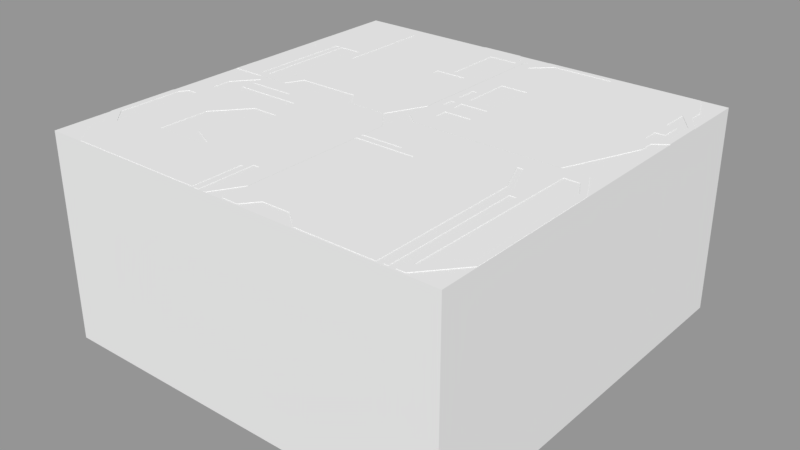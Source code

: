 # Source: O_Shape.blend  (saved by Blender 2.79.0; exported with 4.5.12 LTS)
import bpy
from mathutils import Matrix  # noqa: F401  (used for matrix-valued properties, if any)

bpy.ops.wm.read_factory_settings(use_empty=True)
scene = bpy.context.scene
scene.name = 'Scene.003'

# ---- collections
col_collection_2_001 = bpy.data.collections.new('Collection 2.001'); scene.collection.children.link(col_collection_2_001)

# ---- meshes
me_cube_003 = bpy.data.meshes.new('Cube.003')
me_cube_003.from_pydata([(-0.5, -0.5, -0.5), (-0.5, -0.5, 0.5), (-0.5, 0.5, -0.5), (-0.5, 0.5, 0.5), (0.5, -0.5, -0.5), (0.5, -0.5, 0.5), (0.5, 0.5, -0.5), (0.5, 0.5, 0.5)], [], [(0, 1, 3, 2), (2, 3, 7, 6), (6, 7, 5, 4), (4, 5, 1, 0), (2, 6, 4, 0), (7, 3, 1, 5)])
me_cube_003.use_remesh_preserve_volume = False
me_cube_003.use_remesh_preserve_attributes = False
me_cube_003.use_mirror_vertex_groups = False
me_cube_003.update()
me_cube_002 = bpy.data.meshes.new('Cube.002')
me_cube_002.from_pydata([(-0.5, -0.5, -0.5), (-0.5, -0.5, 0.5), (-0.5, 0.5, -0.5), (-0.5, 0.5, 0.5), (0.5, -0.5, -0.5), (0.5, -0.5, 0.5), (0.5, 0.5, -0.5), (0.5, 0.5, 0.5)], [], [(0, 1, 3, 2), (2, 3, 7, 6), (6, 7, 5, 4), (4, 5, 1, 0), (2, 6, 4, 0), (7, 3, 1, 5)])
me_cube_002.use_remesh_preserve_volume = False
me_cube_002.use_remesh_preserve_attributes = False
me_cube_002.use_mirror_vertex_groups = False
me_cube_002.update()
me_cube_001 = bpy.data.meshes.new('Cube.001')
me_cube_001.from_pydata([(-0.5, -0.5, -0.5), (-0.5, -0.5, 0.5), (-0.5, 0.5, -0.5), (-0.5, 0.5, 0.5), (0.5, -0.5, -0.5), (0.5, -0.5, 0.5), (0.5, 0.5, -0.5), (0.5, 0.5, 0.5)], [], [(0, 1, 3, 2), (2, 3, 7, 6), (6, 7, 5, 4), (4, 5, 1, 0), (2, 6, 4, 0), (7, 3, 1, 5)])
me_cube_001.use_remesh_preserve_volume = False
me_cube_001.use_remesh_preserve_attributes = False
me_cube_001.use_mirror_vertex_groups = False
me_cube_001.update()
me_cube = bpy.data.meshes.new('Cube')
me_cube.from_pydata([(-0.5, -0.5, -0.5), (-0.5, -0.5, 0.5), (-0.5, 0.5, -0.5), (-0.5, 0.5, 0.5), (0.5, -0.5, -0.5), (0.5, -0.5, 0.5), (0.5, 0.5, -0.5), (0.5, 0.5, 0.5)], [], [(0, 1, 3, 2), (2, 3, 7, 6), (6, 7, 5, 4), (4, 5, 1, 0), (2, 6, 4, 0), (7, 3, 1, 5)])
me_cube.use_remesh_preserve_volume = False
me_cube.use_remesh_preserve_attributes = False
me_cube.use_mirror_vertex_groups = False
me_cube.update()
me_plane_021 = bpy.data.meshes.new('Plane.021')
me_plane_021.from_pydata([(-0.4228, -0.03112, -0.4761), (-0.4228, -0.3211, -0.4761), (-0.4867, -0.3732, -0.4761), (-0.4867, -0.4893, -0.4761), (-0.4862, 0.03521, -0.4761), (-0.4862, 0.1281, -0.4761), (-0.346, 0.418, -0.4761), (-0.1729, 0.418, -0.4761), (-0.1729, -0.04863, -0.4761), (-0.141, -0.04863, -0.4761), (-0.141, 0.4191, -0.4761), (0.008649, 0.4191, -0.4761), (0.2187, 0.4887, -0.4761), (0.4194, 0.4887, -0.4761), (0.46, 0.4186, -0.4761), (0.4902, 0.4186, -0.4761), (0.4902, -0.3018, -0.4761), (0.4007, -0.4893, -0.4761), (0.2263, -0.4893, -0.4761), (0.1612, -0.4078, -0.4761), (-0.1358, -0.4078, -0.4761), (-0.1772, -0.49, -0.4761), (-0.3199, -0.4534, -0.4761), (-0.2062, -0.4534, -0.4761), (-0.3199, 0.04355, -0.4761), (-0.2062, 0.04355, -0.4761), (-0.3587, -0.4534, -0.4761), (-0.3333, -0.4534, -0.4761), (-0.3587, 0.04355, -0.4761), (-0.3333, 0.04355, -0.4761), (0.3156, 0.1046, -0.4761), (0.4589, 0.1046, -0.4761), (0.3156, 0.3917, -0.4761), (0.4589, 0.3917, -0.4761), (0.2443, 0.03787, -0.4761), (0.3975, 0.03787, -0.4761), (0.2443, 0.07303, -0.4761), (0.3975, 0.07303, -0.4761), (-0.4228, -0.03112, 0.4924), (-0.4228, -0.3211, 0.4924), (-0.4867, -0.3732, 0.4924), (-0.4867, -0.4893, 0.4924), (-0.4862, 0.03521, 0.4924), (-0.4862, 0.1281, 0.4924), (-0.346, 0.418, 0.4924), (-0.1729, 0.418, 0.4924), (-0.1729, -0.04863, 0.4924), (-0.141, -0.04863, 0.4924), (-0.141, 0.4191, 0.4924), (0.008649, 0.4191, 0.4924), (0.2187, 0.4887, 0.4924), (0.4194, 0.4887, 0.4924), (0.46, 0.4186, 0.4924), (0.4902, 0.4186, 0.4924), (0.4902, -0.3018, 0.4924), (0.4007, -0.4893, 0.4924), (0.2263, -0.4893, 0.4924), (0.1612, -0.4078, 0.4924), (-0.1358, -0.4078, 0.4924), (-0.1772, -0.49, 0.4924), (-0.3199, -0.4534, 0.4924), (-0.2062, -0.4534, 0.4924), (-0.3199, 0.04355, 0.4924), (-0.2062, 0.04355, 0.4924), (-0.3587, -0.4534, 0.4924), (-0.3333, -0.4534, 0.4924), (-0.3587, 0.04355, 0.4924), (-0.3333, 0.04355, 0.4924), (0.3156, 0.1046, 0.4924), (0.4589, 0.1046, 0.4924), (0.3156, 0.3917, 0.4924), (0.4589, 0.3917, 0.4924), (0.2443, 0.03787, 0.4924), (0.3975, 0.03787, 0.4924), (0.2443, 0.07303, 0.4924), (0.3975, 0.07303, 0.4924)], [], [(20, 21, 23), (29, 22, 27), (18, 19, 17), (29, 28, 5), (36, 34, 9), (22, 21, 27), (27, 3, 26), (32, 36, 11), (25, 8, 23), (6, 25, 24), (28, 26, 1), (11, 9, 10), (28, 1, 0), (15, 16, 31), (31, 16, 35), (14, 15, 33), (30, 31, 37), (7, 8, 25), (28, 0, 4), (28, 4, 5), (31, 35, 37), (26, 2, 1), (29, 6, 24), (21, 3, 27), (6, 29, 5), (36, 30, 37), (14, 32, 13), (19, 9, 34), (15, 31, 33), (22, 23, 21), (32, 14, 33), (19, 16, 17), (32, 12, 13), (8, 20, 23), (32, 11, 12), (16, 34, 35), (58, 61, 59), (60, 67, 65), (56, 55, 57), (67, 43, 66), (74, 47, 72), (60, 65, 59), (65, 64, 41), (74, 70, 49), (63, 61, 46), (63, 44, 62), (66, 39, 64), (47, 49, 48), (66, 38, 39), (53, 69, 54), (69, 73, 54), (52, 71, 53), (68, 75, 69), (45, 63, 46), (66, 42, 38), (66, 43, 42), (69, 75, 73), (40, 64, 39), (67, 62, 44), (59, 65, 41), (44, 43, 67), (74, 75, 68), (52, 51, 70), (57, 47, 58), (53, 71, 69), (60, 59, 61), (70, 71, 52), (57, 55, 54), (70, 51, 50), (46, 58, 47), (70, 50, 49), (54, 72, 57), (0, 42, 4), (1, 38, 0), (2, 39, 1), (2, 41, 40), (4, 43, 5), (6, 43, 44), (6, 45, 7), (7, 46, 8), (8, 47, 9), (9, 48, 10), (10, 49, 11), (11, 50, 12), (12, 51, 13), (14, 51, 52), (15, 52, 53), (15, 54, 16), (17, 54, 55), (17, 56, 18), (18, 57, 19), (19, 58, 20), (20, 59, 21), (21, 41, 3), (24, 60, 22), (22, 61, 23), (23, 63, 25), (25, 62, 24), (28, 64, 26), (26, 65, 27), (27, 67, 29), (29, 66, 28), (32, 68, 30), (30, 69, 31), (33, 69, 71), (33, 70, 32), (36, 72, 34), (34, 73, 35), (37, 73, 75), (37, 74, 36), (29, 24, 22), (32, 30, 36), (6, 7, 25), (11, 36, 9), (26, 3, 2), (19, 20, 9), (8, 9, 20), (16, 19, 34), (60, 62, 67), (74, 68, 70), (63, 45, 44), (47, 74, 49), (40, 41, 64), (57, 72, 47), (46, 61, 58), (54, 73, 72), (0, 38, 42), (1, 39, 38), (2, 40, 39), (2, 3, 41), (4, 42, 43), (6, 5, 43), (6, 44, 45), (7, 45, 46), (8, 46, 47), (9, 47, 48), (10, 48, 49), (11, 49, 50), (12, 50, 51), (14, 13, 51), (15, 14, 52), (15, 53, 54), (17, 16, 54), (17, 55, 56), (18, 56, 57), (19, 57, 58), (20, 58, 59), (21, 59, 41), (24, 62, 60), (22, 60, 61), (23, 61, 63), (25, 63, 62), (28, 66, 64), (26, 64, 65), (27, 65, 67), (29, 67, 66), (32, 70, 68), (30, 68, 69), (33, 31, 69), (33, 71, 70), (36, 74, 72), (34, 72, 73), (37, 35, 73), (37, 75, 74)])
_uv = me_plane_021.uv_layers.new(name='UVMap')
_uv.uv.foreach_set('vector', [0.6279, 0.8745, 0.6213, 0.8666, 0.6167, 0.8701, 0.5965, 0.9225, 0.5986, 0.8701, 0.5965, 0.8701, 0.6839, 0.8666, 0.6735, 0.8745, 0.7116, 0.8666, 0.5965, 0.9225, 0.5924, 0.9225, 0.5722, 0.9306, 0.6867, 0.9253, 0.6867, 0.9219, 0.6271, 0.9136, 0.5986, 0.8701, 0.6213, 0.8666, 0.5965, 0.8701, 0.5965, 0.8701, 0.5721, 0.8666, 0.5924, 0.8701, 0.6981, 0.956, 0.6867, 0.9253, 0.6493, 0.9586, 0.6167, 0.9225, 0.622, 0.9136, 0.6167, 0.8701, 0.5945, 0.9585, 0.6167, 0.9225, 0.5986, 0.9225, 0.5924, 0.9225, 0.5924, 0.8701, 0.5823, 0.8829, 0.6493, 0.9586, 0.6271, 0.9136, 0.6271, 0.9586, 0.5924, 0.9225, 0.5823, 0.8829, 0.5823, 0.9153, 0.7258, 0.9586, 0.7258, 0.8847, 0.7208, 0.9283, 0.7208, 0.9283, 0.7258, 0.8847, 0.7111, 0.9219, 0.721, 0.9586, 0.7258, 0.9586, 0.7208, 0.956, 0.6981, 0.9283, 0.7208, 0.9283, 0.7111, 0.9253, 0.622, 0.9585, 0.622, 0.9136, 0.6167, 0.9225, 0.5924, 0.9225, 0.5823, 0.9153, 0.5722, 0.9217, 0.5924, 0.9225, 0.5722, 0.9217, 0.5722, 0.9306, 0.7208, 0.9283, 0.7111, 0.9219, 0.7111, 0.9253, 0.5924, 0.8701, 0.5721, 0.8778, 0.5823, 0.8829, 0.5965, 0.9225, 0.5945, 0.9585, 0.5986, 0.9225, 0.6213, 0.8666, 0.5721, 0.8666, 0.5965, 0.8701, 0.5945, 0.9585, 0.5965, 0.9225, 0.5722, 0.9306, 0.6867, 0.9253, 0.6981, 0.9283, 0.7111, 0.9253, 0.721, 0.9586, 0.6981, 0.956, 0.7146, 0.9653, 0.6735, 0.8745, 0.6271, 0.9136, 0.6867, 0.9219, 0.7258, 0.9586, 0.7208, 0.9283, 0.7208, 0.956, 0.5986, 0.8701, 0.6167, 0.8701, 0.6213, 0.8666, 0.6981, 0.956, 0.721, 0.9586, 0.7208, 0.956, 0.6735, 0.8745, 0.7258, 0.8847, 0.7116, 0.8666, 0.6981, 0.956, 0.6827, 0.9653, 0.7146, 0.9653, 0.622, 0.9136, 0.6279, 0.8745, 0.6167, 0.8701, 0.6981, 0.956, 0.6493, 0.9586, 0.6827, 0.9653, 0.7258, 0.8847, 0.6867, 0.9219, 0.7111, 0.9219, 0.6279, 0.8745, 0.6167, 0.8701, 0.6213, 0.8666, 0.5986, 0.8701, 0.5965, 0.9225, 0.5965, 0.8701, 0.6839, 0.8666, 0.7116, 0.8666, 0.6735, 0.8745, 0.5965, 0.9225, 0.5722, 0.9306, 0.5924, 0.9225, 0.6867, 0.9253, 0.6271, 0.9136, 0.6867, 0.9219, 0.5986, 0.8701, 0.5965, 0.8701, 0.6213, 0.8666, 0.5965, 0.8701, 0.5924, 0.8701, 0.5721, 0.8666, 0.6867, 0.9253, 0.6981, 0.956, 0.6493, 0.9586, 0.6167, 0.9225, 0.6167, 0.8701, 0.622, 0.9136, 0.6167, 0.9225, 0.5945, 0.9585, 0.5986, 0.9225, 0.5924, 0.9225, 0.5823, 0.8829, 0.5924, 0.8701, 0.6271, 0.9136, 0.6493, 0.9586, 0.6271, 0.9586, 0.5924, 0.9225, 0.5823, 0.9153, 0.5823, 0.8829, 0.7258, 0.9586, 0.7208, 0.9283, 0.7258, 0.8847, 0.7208, 0.9283, 0.7111, 0.9219, 0.7258, 0.8847, 0.721, 0.9586, 0.7208, 0.956, 0.7258, 0.9586, 0.6981, 0.9283, 0.7111, 0.9253, 0.7208, 0.9283, 0.622, 0.9585, 0.6167, 0.9225, 0.622, 0.9136, 0.5924, 0.9225, 0.5722, 0.9217, 0.5823, 0.9153, 0.5924, 0.9225, 0.5722, 0.9306, 0.5722, 0.9217, 0.7208, 0.9283, 0.7111, 0.9253, 0.7111, 0.9219, 0.5721, 0.8778, 0.5924, 0.8701, 0.5823, 0.8829, 0.5965, 0.9225, 0.5986, 0.9225, 0.5945, 0.9585, 0.6213, 0.8666, 0.5965, 0.8701, 0.5721, 0.8666, 0.5945, 0.9585, 0.5722, 0.9306, 0.5965, 0.9225, 0.6867, 0.9253, 0.7111, 0.9253, 0.6981, 0.9283, 0.721, 0.9586, 0.7146, 0.9653, 0.6981, 0.956, 0.6735, 0.8745, 0.6271, 0.9136, 0.6279, 0.8745, 0.7258, 0.9586, 0.7208, 0.956, 0.7208, 0.9283, 0.5986, 0.8701, 0.6213, 0.8666, 0.6167, 0.8701, 0.6981, 0.956, 0.7208, 0.956, 0.721, 0.9586, 0.6735, 0.8745, 0.7116, 0.8666, 0.7258, 0.8847, 0.6981, 0.956, 0.7146, 0.9653, 0.6827, 0.9653, 0.622, 0.9136, 0.6279, 0.8745, 0.6271, 0.9136, 0.6981, 0.956, 0.6827, 0.9653, 0.6493, 0.9586, 0.7258, 0.8847, 0.6867, 0.9219, 0.6735, 0.8745, 0.5823, 0.9153, 0.5722, 0.9217, 0.5722, 0.9217, 0.5823, 0.8829, 0.5823, 0.9153, 0.5823, 0.9153, 0.5721, 0.8778, 0.5823, 0.8829, 0.5823, 0.8829, 0.5721, 0.8778, 0.5721, 0.8666, 0.5721, 0.8778, 0.5722, 0.9217, 0.5722, 0.9306, 0.5722, 0.9306, 0.5945, 0.9585, 0.5722, 0.9306, 0.5945, 0.9585, 0.5945, 0.9585, 0.622, 0.9585, 0.622, 0.9585, 0.622, 0.9585, 0.622, 0.9136, 0.622, 0.9136, 0.622, 0.9136, 0.6271, 0.9136, 0.6271, 0.9136, 0.6271, 0.9136, 0.6271, 0.9586, 0.6271, 0.9586, 0.6271, 0.9586, 0.6493, 0.9586, 0.6493, 0.9586, 0.6493, 0.9586, 0.6827, 0.9653, 0.6827, 0.9653, 0.6827, 0.9653, 0.7146, 0.9653, 0.7146, 0.9653, 0.721, 0.9586, 0.7146, 0.9653, 0.721, 0.9586, 0.7258, 0.9586, 0.721, 0.9586, 0.7258, 0.9586, 0.7258, 0.9586, 0.7258, 0.8847, 0.7258, 0.8847, 0.7116, 0.8666, 0.7258, 0.8847, 0.7116, 0.8666, 0.7116, 0.8666, 0.6839, 0.8666, 0.6839, 0.8666, 0.6839, 0.8666, 0.6735, 0.8745, 0.6735, 0.8745, 0.6735, 0.8745, 0.6279, 0.8745, 0.6279, 0.8745, 0.6279, 0.8745, 0.6213, 0.8666, 0.6213, 0.8666, 0.6213, 0.8666, 0.5721, 0.8666, 0.5721, 0.8666, 0.5986, 0.9225, 0.5986, 0.8701, 0.5986, 0.8701, 0.5986, 0.8701, 0.6167, 0.8701, 0.6167, 0.8701, 0.6167, 0.8701, 0.6167, 0.9225, 0.6167, 0.9225, 0.6167, 0.9225, 0.5986, 0.9225, 0.5986, 0.9225, 0.5924, 0.9225, 0.5924, 0.8701, 0.5924, 0.8701, 0.5924, 0.8701, 0.5965, 0.8701, 0.5965, 0.8701, 0.5965, 0.8701, 0.5965, 0.9225, 0.5965, 0.9225, 0.5965, 0.9225, 0.5924, 0.9225, 0.5924, 0.9225, 0.6981, 0.956, 0.6981, 0.9283, 0.6981, 0.9283, 0.6981, 0.9283, 0.7208, 0.9283, 0.7208, 0.9283, 0.7208, 0.956, 0.7208, 0.9283, 0.7208, 0.956, 0.7208, 0.956, 0.6981, 0.956, 0.6981, 0.956, 0.6867, 0.9253, 0.6867, 0.9219, 0.6867, 0.9219, 0.6867, 0.9219, 0.7111, 0.9219, 0.7111, 0.9219, 0.7111, 0.9253, 0.7111, 0.9219, 0.7111, 0.9253, 0.7111, 0.9253, 0.6867, 0.9253, 0.6867, 0.9253, 0.5965, 0.9225, 0.5986, 0.9225, 0.5986, 0.8701, 0.6981, 0.956, 0.6981, 0.9283, 0.6867, 0.9253, 0.5945, 0.9585, 0.622, 0.9585, 0.6167, 0.9225, 0.6493, 0.9586, 0.6867, 0.9253, 0.6271, 0.9136, 0.5924, 0.8701, 0.5721, 0.8666, 0.5721, 0.8778, 0.6735, 0.8745, 0.6279, 0.8745, 0.6271, 0.9136, 0.622, 0.9136, 0.6271, 0.9136, 0.6279, 0.8745, 0.7258, 0.8847, 0.6735, 0.8745, 0.6867, 0.9219, 0.5986, 0.8701, 0.5986, 0.9225, 0.5965, 0.9225, 0.6867, 0.9253, 0.6981, 0.9283, 0.6981, 0.956, 0.6167, 0.9225, 0.622, 0.9585, 0.5945, 0.9585, 0.6271, 0.9136, 0.6867, 0.9253, 0.6493, 0.9586, 0.5721, 0.8778, 0.5721, 0.8666, 0.5924, 0.8701, 0.6735, 0.8745, 0.6867, 0.9219, 0.6271, 0.9136, 0.622, 0.9136, 0.6167, 0.8701, 0.6279, 0.8745, 0.7258, 0.8847, 0.7111, 0.9219, 0.6867, 0.9219, 0.5823, 0.9153, 0.5823, 0.9153, 0.5722, 0.9217, 0.5823, 0.8829, 0.5823, 0.8829, 0.5823, 0.9153, 0.5721, 0.8778, 0.5721, 0.8778, 0.5823, 0.8829, 0.5721, 0.8778, 0.5721, 0.8666, 0.5721, 0.8666, 0.5722, 0.9217, 0.5722, 0.9217, 0.5722, 0.9306, 0.5945, 0.9585, 0.5722, 0.9306, 0.5722, 0.9306, 0.5945, 0.9585, 0.5945, 0.9585, 0.622, 0.9585, 0.622, 0.9585, 0.622, 0.9585, 0.622, 0.9136, 0.622, 0.9136, 0.622, 0.9136, 0.6271, 0.9136, 0.6271, 0.9136, 0.6271, 0.9136, 0.6271, 0.9586, 0.6271, 0.9586, 0.6271, 0.9586, 0.6493, 0.9586, 0.6493, 0.9586, 0.6493, 0.9586, 0.6827, 0.9653, 0.6827, 0.9653, 0.6827, 0.9653, 0.7146, 0.9653, 0.721, 0.9586, 0.7146, 0.9653, 0.7146, 0.9653, 0.7258, 0.9586, 0.721, 0.9586, 0.721, 0.9586, 0.7258, 0.9586, 0.7258, 0.9586, 0.7258, 0.8847, 0.7116, 0.8666, 0.7258, 0.8847, 0.7258, 0.8847, 0.7116, 0.8666, 0.7116, 0.8666, 0.6839, 0.8666, 0.6839, 0.8666, 0.6839, 0.8666, 0.6735, 0.8745, 0.6735, 0.8745, 0.6735, 0.8745, 0.6279, 0.8745, 0.6279, 0.8745, 0.6279, 0.8745, 0.6213, 0.8666, 0.6213, 0.8666, 0.6213, 0.8666, 0.5721, 0.8666, 0.5986, 0.9225, 0.5986, 0.9225, 0.5986, 0.8701, 0.5986, 0.8701, 0.5986, 0.8701, 0.6167, 0.8701, 0.6167, 0.8701, 0.6167, 0.8701, 0.6167, 0.9225, 0.6167, 0.9225, 0.6167, 0.9225, 0.5986, 0.9225, 0.5924, 0.9225, 0.5924, 0.9225, 0.5924, 0.8701, 0.5924, 0.8701, 0.5924, 0.8701, 0.5965, 0.8701, 0.5965, 0.8701, 0.5965, 0.8701, 0.5965, 0.9225, 0.5965, 0.9225, 0.5965, 0.9225, 0.5924, 0.9225, 0.6981, 0.956, 0.6981, 0.956, 0.6981, 0.9283, 0.6981, 0.9283, 0.6981, 0.9283, 0.7208, 0.9283, 0.7208, 0.956, 0.7208, 0.9283, 0.7208, 0.9283, 0.7208, 0.956, 0.7208, 0.956, 0.6981, 0.956, 0.6867, 0.9253, 0.6867, 0.9253, 0.6867, 0.9219, 0.6867, 0.9219, 0.6867, 0.9219, 0.7111, 0.9219, 0.7111, 0.9253, 0.7111, 0.9219, 0.7111, 0.9219, 0.7111, 0.9253, 0.7111, 0.9253, 0.6867, 0.9253])
me_plane_021.use_remesh_preserve_volume = False
me_plane_021.use_remesh_preserve_attributes = False
me_plane_021.use_mirror_vertex_groups = False
me_plane_021.update()
me_plane_020 = bpy.data.meshes.new('Plane.020')
me_plane_020.from_pydata([(0.4009, 0.4883, -0.4761), (-0.3209, 0.4883, -0.4761), (-0.4188, 0.3566, -0.4761), (-0.4188, 0.2419, -0.4761), (0.4892, 0.3797, -0.4761), (0.4892, -0.3539, -0.4761), (0.4094, -0.4893, -0.4761), (0.3996, -0.4893, -0.4761), (0.3996, -0.2168, -0.4761), (0.3704, -0.2168, -0.4761), (0.3704, -0.4878, -0.4761), (0.3496, -0.4878, -0.4761), (0.3496, -0.249, -0.4761), (0.3348, -0.249, -0.4761), (0.3348, -0.4867, -0.4761), (-0.3223, -0.4867, -0.4761), (-0.418, -0.3664, -0.4761), (-0.418, -0.3056, -0.4761), (-0.4891, -0.215, -0.4761), (-0.4891, 0.1155, -0.4761), (-0.2848, 0.3006, -0.4761), (0.03555, 0.3006, -0.4761), (0.03555, 0.3376, -0.4761), (-0.2848, 0.3376, -0.4761), (-0.2848, 0.381, -0.4761), (-0.05526, 0.381, -0.4761), (-0.05526, 0.4044, -0.4761), (-0.2848, 0.4044, -0.4761), (-0.2848, 0.4471, -0.4761), (-0.2915, 0.4538, -0.4761), (-0.3812, 0.3455, -0.4761), (-0.3812, 0.2528, -0.4761), (-0.2848, 0.2528, -0.4761), (-0.4558, -0.1895, -0.4761), (-0.3816, -0.2652, -0.4761), (-0.3816, 0.1563, -0.4761), (-0.4273, 0.1563, -0.4761), (-0.4558, 0.1178, -0.4761), (-0.1824, 0.03613, -0.4761), (-0.05034, 0.1906, -0.4761), (0.07542, 0.1906, -0.4761), (0.07542, 0.08464, -0.4761), (-0.04495, 0.08464, -0.4761), (-0.04495, -0.122, -0.4761), (0.07272, -0.1804, -0.4761), (0.07272, -0.2065, -0.4761), (-0.1824, -0.2065, -0.4761), (0.4009, 0.4883, 0.4924), (-0.3209, 0.4883, 0.4924), (-0.4188, 0.3566, 0.4924), (-0.4188, 0.2419, 0.4924), (0.4892, 0.3797, 0.4924), (0.4892, -0.3539, 0.4924), (0.4094, -0.4893, 0.4924), (0.3996, -0.4893, 0.4924), (0.3996, -0.2168, 0.4924), (0.3704, -0.2168, 0.4924), (0.3704, -0.4878, 0.4924), (0.3496, -0.4878, 0.4924), (0.3496, -0.249, 0.4924), (0.3348, -0.249, 0.4924), (0.3348, -0.4867, 0.4924), (-0.3223, -0.4867, 0.4924), (-0.418, -0.3664, 0.4924), (-0.418, -0.3056, 0.4924), (-0.4891, -0.215, 0.4924), (-0.4891, 0.1155, 0.4924), (-0.2848, 0.3006, 0.4924), (0.03555, 0.3006, 0.4924), (0.03555, 0.3376, 0.4924), (-0.2848, 0.3376, 0.4924), (-0.2848, 0.381, 0.4924), (-0.05526, 0.381, 0.4924), (-0.05526, 0.4044, 0.4924), (-0.2848, 0.4044, 0.4924), (-0.2848, 0.4471, 0.4924), (-0.2915, 0.4538, 0.4924), (-0.3812, 0.3455, 0.4924), (-0.3812, 0.2528, 0.4924), (-0.2848, 0.2528, 0.4924), (-0.4558, -0.1895, 0.4924), (-0.3816, -0.2652, 0.4924), (-0.3816, 0.1563, 0.4924), (-0.4273, 0.1563, 0.4924), (-0.4558, 0.1178, 0.4924), (-0.1824, 0.03613, 0.4924), (-0.05034, 0.1906, 0.4924), (0.07542, 0.1906, 0.4924), (0.07542, 0.08464, 0.4924), (-0.04495, 0.08464, 0.4924), (-0.04495, -0.122, 0.4924), (0.07272, -0.1804, 0.4924), (0.07272, -0.2065, 0.4924), (-0.1824, -0.2065, 0.4924)], [], [(5, 6, 7), (5, 7, 8), (11, 12, 10), (15, 45, 14), (16, 34, 15), (17, 34, 16), (4, 5, 8), (15, 46, 45), (21, 0, 4, 40), (45, 13, 14), (9, 12, 13), (4, 8, 9), (32, 20, 21, 39), (15, 34, 46), (9, 13, 44, 41), (35, 38, 46, 34), (22, 25, 26), (2, 30, 31, 3), (3, 36, 19), (26, 28, 29), (45, 44, 13), (4, 9, 41, 40), (39, 21, 40), (37, 33, 18, 19), (26, 29, 1), (32, 35, 31), (36, 37, 19), (33, 34, 17, 18), (22, 0, 21), (23, 25, 22), (24, 25, 23), (2, 1, 29, 30), (3, 31, 35, 36), (41, 44, 43, 42), (0, 22, 26), (27, 28, 26), (35, 32, 39, 38), (12, 9, 10), (0, 26, 1), (52, 54, 53), (52, 55, 54), (58, 57, 59), (62, 61, 92), (63, 62, 81), (64, 63, 81), (51, 55, 52), (62, 92, 93), (68, 87, 51, 47), (92, 61, 60), (56, 60, 59), (51, 56, 55), (79, 86, 68, 67), (62, 93, 81), (56, 88, 91, 60), (82, 81, 93, 85), (69, 73, 72), (49, 50, 78, 77), (50, 66, 83), (73, 76, 75), (92, 60, 91), (51, 87, 88, 56), (86, 87, 68), (84, 66, 65, 80), (73, 48, 76), (79, 78, 82), (83, 66, 84), (80, 65, 64, 81), (69, 68, 47), (70, 69, 72), (71, 70, 72), (49, 77, 76, 48), (50, 83, 82, 78), (88, 89, 90, 91), (47, 73, 69), (74, 73, 75), (82, 85, 86, 79), (59, 57, 56), (47, 48, 73), (4, 0, 47, 51), (0, 1, 48, 47), (1, 2, 49, 48), (2, 3, 50, 49), (5, 4, 51, 52), (6, 5, 52, 53), (7, 6, 53, 54), (8, 7, 54, 55), (9, 8, 55, 56), (10, 9, 56, 57), (11, 10, 57, 58), (12, 11, 58, 59), (13, 12, 59, 60), (14, 13, 60, 61), (15, 14, 61, 62), (16, 15, 62, 63), (17, 16, 63, 64), (18, 17, 64, 65), (19, 18, 65, 66), (3, 19, 66, 50), (21, 20, 67, 68), (22, 21, 68, 69), (23, 22, 69, 70), (25, 24, 71, 72), (26, 25, 72, 73), (27, 26, 73, 74), (28, 27, 74, 75), (29, 28, 75, 76), (30, 29, 76, 77), (31, 30, 77, 78), (32, 31, 78, 79), (20, 32, 79, 67), (24, 23, 70, 71), (34, 33, 80, 81), (35, 34, 81, 82), (36, 35, 82, 83), (37, 36, 83, 84), (33, 37, 84, 80), (38, 39, 86, 85), (39, 40, 87, 86), (40, 41, 88, 87), (41, 42, 89, 88), (42, 43, 90, 89), (43, 44, 91, 90), (44, 45, 92, 91), (45, 46, 93, 92), (46, 38, 85, 93)])
_uv = me_plane_020.uv_layers.new(name='UVMap')
_uv.uv.foreach_set('vector', [0.4814, 0.1244, 0.4454, 0.06085, 0.441, 0.06085, 0.4814, 0.1244, 0.441, 0.06085, 0.441, 0.1887, 0.4184, 0.06155, 0.4184, 0.1736, 0.4278, 0.06155, 0.1155, 0.06209, 0.2936, 0.1936, 0.4118, 0.06209, 0.07236, 0.1185, 0.08878, 0.166, 0.1155, 0.06209, 0.07236, 0.1471, 0.08878, 0.166, 0.07236, 0.1185, 0.4814, 0.4362, 0.4814, 0.1244, 0.441, 0.1887, 0.1155, 0.06209, 0.1786, 0.1936, 0.2936, 0.1936, 0.2768, 0.399, 0.4415, 0.4871, 0.4814, 0.4362, 0.2948, 0.3474, 0.2936, 0.1936, 0.4118, 0.1736, 0.4118, 0.06209, 0.4278, 0.1887, 0.4184, 0.1736, 0.4118, 0.1736, 0.4814, 0.4362, 0.441, 0.1887, 0.4278, 0.1887, 0.1324, 0.3766, 0.1324, 0.399, 0.2768, 0.399, 0.2381, 0.3474, 0.1155, 0.06209, 0.08878, 0.166, 0.1786, 0.1936, 0.4278, 0.1887, 0.4118, 0.1736, 0.2936, 0.2058, 0.2948, 0.2977, 0.08878, 0.3313, 0.1786, 0.2749, 0.1786, 0.1936, 0.08878, 0.166, 0.2768, 0.4164, 0.2359, 0.4368, 0.2359, 0.4478, 0.07199, 0.4254, 0.08894, 0.4201, 0.08894, 0.3766, 0.07199, 0.3715, 0.07199, 0.3715, 0.06814, 0.3313, 0.04029, 0.3122, 0.2359, 0.4478, 0.1324, 0.4678, 0.1294, 0.471, 0.2936, 0.1936, 0.2936, 0.2058, 0.4118, 0.1736, 0.4814, 0.4362, 0.4278, 0.1887, 0.2948, 0.2977, 0.2948, 0.3474, 0.2381, 0.3474, 0.2768, 0.399, 0.2948, 0.3474, 0.05531, 0.3133, 0.05531, 0.2015, 0.04029, 0.1896, 0.04029, 0.3122, 0.2359, 0.4478, 0.1294, 0.471, 0.1161, 0.4871, 0.1324, 0.3766, 0.08878, 0.3313, 0.08894, 0.3766, 0.06814, 0.3313, 0.05531, 0.3133, 0.04029, 0.3122, 0.05531, 0.2015, 0.08878, 0.166, 0.07236, 0.1471, 0.04029, 0.1896, 0.2768, 0.4164, 0.4415, 0.4871, 0.2768, 0.399, 0.1324, 0.4164, 0.2359, 0.4368, 0.2768, 0.4164, 0.1324, 0.4368, 0.2359, 0.4368, 0.1324, 0.4164, 0.07199, 0.4254, 0.1161, 0.4871, 0.1294, 0.471, 0.08894, 0.4201, 0.07199, 0.3715, 0.08894, 0.3766, 0.08878, 0.3313, 0.06814, 0.3313, 0.2948, 0.2977, 0.2936, 0.2058, 0.2405, 0.2332, 0.2405, 0.2977, 0.4415, 0.4871, 0.2768, 0.4164, 0.2359, 0.4478, 0.1324, 0.4478, 0.1324, 0.4678, 0.2359, 0.4478, 0.08878, 0.3313, 0.1324, 0.3766, 0.2381, 0.3474, 0.1786, 0.2749, 0.4184, 0.1736, 0.4278, 0.1887, 0.4278, 0.06155, 0.4415, 0.4871, 0.2359, 0.4478, 0.1161, 0.4871, 0.4814, 0.1244, 0.441, 0.06085, 0.4454, 0.06085, 0.4814, 0.1244, 0.441, 0.1887, 0.441, 0.06085, 0.4184, 0.06155, 0.4278, 0.06155, 0.4184, 0.1736, 0.1155, 0.06209, 0.4118, 0.06209, 0.2936, 0.1936, 0.07236, 0.1185, 0.1155, 0.06209, 0.08878, 0.166, 0.07236, 0.1471, 0.07236, 0.1185, 0.08878, 0.166, 0.4814, 0.4362, 0.441, 0.1887, 0.4814, 0.1244, 0.1155, 0.06209, 0.2936, 0.1936, 0.1786, 0.1936, 0.2768, 0.399, 0.2948, 0.3474, 0.4814, 0.4362, 0.4415, 0.4871, 0.2936, 0.1936, 0.4118, 0.06209, 0.4118, 0.1736, 0.4278, 0.1887, 0.4118, 0.1736, 0.4184, 0.1736, 0.4814, 0.4362, 0.4278, 0.1887, 0.441, 0.1887, 0.1324, 0.3766, 0.2381, 0.3474, 0.2768, 0.399, 0.1324, 0.399, 0.1155, 0.06209, 0.1786, 0.1936, 0.08878, 0.166, 0.4278, 0.1887, 0.2948, 0.2977, 0.2936, 0.2058, 0.4118, 0.1736, 0.08878, 0.3313, 0.08878, 0.166, 0.1786, 0.1936, 0.1786, 0.2749, 0.2768, 0.4164, 0.2359, 0.4478, 0.2359, 0.4368, 0.07199, 0.4254, 0.07199, 0.3715, 0.08894, 0.3766, 0.08894, 0.4201, 0.07199, 0.3715, 0.04029, 0.3122, 0.06814, 0.3313, 0.2359, 0.4478, 0.1294, 0.471, 0.1324, 0.4678, 0.2936, 0.1936, 0.4118, 0.1736, 0.2936, 0.2058, 0.4814, 0.4362, 0.2948, 0.3474, 0.2948, 0.2977, 0.4278, 0.1887, 0.2381, 0.3474, 0.2948, 0.3474, 0.2768, 0.399, 0.05531, 0.3133, 0.04029, 0.3122, 0.04029, 0.1896, 0.05531, 0.2015, 0.2359, 0.4478, 0.1161, 0.4871, 0.1294, 0.471, 0.1324, 0.3766, 0.08894, 0.3766, 0.08878, 0.3313, 0.06814, 0.3313, 0.04029, 0.3122, 0.05531, 0.3133, 0.05531, 0.2015, 0.04029, 0.1896, 0.07236, 0.1471, 0.08878, 0.166, 0.2768, 0.4164, 0.2768, 0.399, 0.4415, 0.4871, 0.1324, 0.4164, 0.2768, 0.4164, 0.2359, 0.4368, 0.1324, 0.4368, 0.1324, 0.4164, 0.2359, 0.4368, 0.07199, 0.4254, 0.08894, 0.4201, 0.1294, 0.471, 0.1161, 0.4871, 0.07199, 0.3715, 0.06814, 0.3313, 0.08878, 0.3313, 0.08894, 0.3766, 0.2948, 0.2977, 0.2405, 0.2977, 0.2405, 0.2332, 0.2936, 0.2058, 0.4415, 0.4871, 0.2359, 0.4478, 0.2768, 0.4164, 0.1324, 0.4478, 0.2359, 0.4478, 0.1324, 0.4678, 0.08878, 0.3313, 0.1786, 0.2749, 0.2381, 0.3474, 0.1324, 0.3766, 0.4184, 0.1736, 0.4278, 0.06155, 0.4278, 0.1887, 0.4415, 0.4871, 0.1161, 0.4871, 0.2359, 0.4478, 0.4814, 0.4362, 0.4415, 0.4871, 0.4415, 0.4871, 0.4814, 0.4362, 0.4415, 0.4871, 0.1161, 0.4871, 0.1161, 0.4871, 0.4415, 0.4871, 0.1161, 0.4871, 0.07199, 0.4254, 0.07199, 0.4254, 0.1161, 0.4871, 0.07199, 0.4254, 0.07199, 0.3715, 0.07199, 0.3715, 0.07199, 0.4254, 0.4814, 0.1244, 0.4814, 0.4362, 0.4814, 0.4362, 0.4814, 0.1244, 0.4454, 0.06085, 0.4814, 0.1244, 0.4814, 0.1244, 0.4454, 0.06085, 0.441, 0.06085, 0.4454, 0.06085, 0.4454, 0.06085, 0.441, 0.06085, 0.441, 0.1887, 0.441, 0.06085, 0.441, 0.06085, 0.441, 0.1887, 0.4278, 0.1887, 0.441, 0.1887, 0.441, 0.1887, 0.4278, 0.1887, 0.4278, 0.06155, 0.4278, 0.1887, 0.4278, 0.1887, 0.4278, 0.06155, 0.4184, 0.06155, 0.4278, 0.06155, 0.4278, 0.06155, 0.4184, 0.06155, 0.4184, 0.1736, 0.4184, 0.06155, 0.4184, 0.06155, 0.4184, 0.1736, 0.4118, 0.1736, 0.4184, 0.1736, 0.4184, 0.1736, 0.4118, 0.1736, 0.4118, 0.06209, 0.4118, 0.1736, 0.4118, 0.1736, 0.4118, 0.06209, 0.1155, 0.06209, 0.4118, 0.06209, 0.4118, 0.06209, 0.1155, 0.06209, 0.07236, 0.1185, 0.1155, 0.06209, 0.1155, 0.06209, 0.07236, 0.1185, 0.07236, 0.1471, 0.07236, 0.1185, 0.07236, 0.1185, 0.07236, 0.1471, 0.04029, 0.1896, 0.07236, 0.1471, 0.07236, 0.1471, 0.04029, 0.1896, 0.04029, 0.3122, 0.04029, 0.1896, 0.04029, 0.1896, 0.04029, 0.3122, 0.07199, 0.3715, 0.04029, 0.3122, 0.04029, 0.3122, 0.07199, 0.3715, 0.2768, 0.399, 0.1324, 0.399, 0.1324, 0.399, 0.2768, 0.399, 0.2768, 0.4164, 0.2768, 0.399, 0.2768, 0.399, 0.2768, 0.4164, 0.1324, 0.4164, 0.2768, 0.4164, 0.2768, 0.4164, 0.1324, 0.4164, 0.2359, 0.4368, 0.1324, 0.4368, 0.1324, 0.4368, 0.2359, 0.4368, 0.2359, 0.4478, 0.2359, 0.4368, 0.2359, 0.4368, 0.2359, 0.4478, 0.1324, 0.4478, 0.2359, 0.4478, 0.2359, 0.4478, 0.1324, 0.4478, 0.1324, 0.4678, 0.1324, 0.4478, 0.1324, 0.4478, 0.1324, 0.4678, 0.1294, 0.471, 0.1324, 0.4678, 0.1324, 0.4678, 0.1294, 0.471, 0.08894, 0.4201, 0.1294, 0.471, 0.1294, 0.471, 0.08894, 0.4201, 0.08894, 0.3766, 0.08894, 0.4201, 0.08894, 0.4201, 0.08894, 0.3766, 0.1324, 0.3766, 0.08894, 0.3766, 0.08894, 0.3766, 0.1324, 0.3766, 0.1324, 0.399, 0.1324, 0.3766, 0.1324, 0.3766, 0.1324, 0.399, 0.1324, 0.4368, 0.1324, 0.4164, 0.1324, 0.4164, 0.1324, 0.4368, 0.08878, 0.166, 0.05531, 0.2015, 0.05531, 0.2015, 0.08878, 0.166, 0.08878, 0.3313, 0.08878, 0.166, 0.08878, 0.166, 0.08878, 0.3313, 0.06814, 0.3313, 0.08878, 0.3313, 0.08878, 0.3313, 0.06814, 0.3313, 0.05531, 0.3133, 0.06814, 0.3313, 0.06814, 0.3313, 0.05531, 0.3133, 0.05531, 0.2015, 0.05531, 0.3133, 0.05531, 0.3133, 0.05531, 0.2015, 0.1786, 0.2749, 0.2381, 0.3474, 0.2381, 0.3474, 0.1786, 0.2749, 0.2381, 0.3474, 0.2948, 0.3474, 0.2948, 0.3474, 0.2381, 0.3474, 0.2948, 0.3474, 0.2948, 0.2977, 0.2948, 0.2977, 0.2948, 0.3474, 0.2948, 0.2977, 0.2405, 0.2977, 0.2405, 0.2977, 0.2948, 0.2977, 0.2405, 0.2977, 0.2405, 0.2332, 0.2405, 0.2332, 0.2405, 0.2977, 0.2405, 0.2332, 0.2936, 0.2058, 0.2936, 0.2058, 0.2405, 0.2332, 0.2936, 0.2058, 0.2936, 0.1936, 0.2936, 0.1936, 0.2936, 0.2058, 0.2936, 0.1936, 0.1786, 0.1936, 0.1786, 0.1936, 0.2936, 0.1936, 0.1786, 0.1936, 0.1786, 0.2749, 0.1786, 0.2749, 0.1786, 0.1936])
me_plane_020.use_remesh_preserve_volume = False
me_plane_020.use_remesh_preserve_attributes = False
me_plane_020.use_mirror_vertex_groups = False
me_plane_020.update()
me_plane_019 = bpy.data.meshes.new('Plane.019')
me_plane_019.from_pydata([(-0.3947, 0.4862, -0.4761), (0.3642, 0.4862, -0.4761), (0.4278, 0.348, -0.4761), (0.4278, 0.2783, -0.4761), (0.4902, 0.1813, -0.4761), (0.4902, -0.02834, -0.4761), (0.4291, -0.07244, -0.4761), (0.4291, -0.1407, -0.4761), (0.2846, -0.4877, -0.4761), (-0.4182, -0.4877, -0.4761), (-0.489, -0.4283, -0.4761), (-0.489, 0.3993, -0.4761), (-0.3949, 0.09734, -0.4761), (-0.3949, -0.1429, -0.4761), (-0.2609, 0.09734, -0.4761), (-0.2609, -0.1429, -0.4761), (-0.3957, -0.1954, -0.4761), (-0.3957, -0.2544, -0.4761), (-0.2617, -0.1954, -0.4761), (-0.2617, -0.2544, -0.4761), (-0.3953, -0.3114, -0.4761), (-0.3953, -0.374, -0.4761), (-0.2613, -0.3114, -0.4761), (-0.2613, -0.374, -0.4761), (-0.4519, -0.1959, -0.4761), (-0.4519, -0.2534, -0.4761), (-0.4293, -0.1959, -0.4761), (-0.4293, -0.2534, -0.4761), (-0.4519, -0.04085, -0.4761), (-0.4519, -0.1408, -0.4761), (-0.4293, -0.04085, -0.4761), (-0.4293, -0.1408, -0.4761), (-0.05316, 0.4555, -0.4761), (-0.3496, 0.4555, -0.4761), (-0.05316, 0.4228, -0.4761), (-0.3237, 0.4228, -0.4761), (-0.4414, 0.3654, -0.4761), (-0.3829, 0.3655, -0.4761), (0.3841, 0.28, -0.4761), (0.3834, 0.1381, -0.4761), (0.4302, 0.1367, -0.4761), (0.4295, 0.04445, -0.4761), (0.3841, 0.04238, -0.4761), (0.3834, -0.03681, -0.4761), (0.464, 0.006571, -0.4761), (0.464, 0.1725, -0.4761), (-0.3947, 0.4862, 0.4924), (0.3642, 0.4862, 0.4924), (0.4278, 0.348, 0.4924), (0.4278, 0.2783, 0.4924), (0.4902, 0.1813, 0.4924), (0.4902, -0.02834, 0.4924), (0.4291, -0.07244, 0.4924), (0.4291, -0.1407, 0.4924), (0.2846, -0.4877, 0.4924), (-0.4182, -0.4877, 0.4924), (-0.489, -0.4283, 0.4924), (-0.489, 0.3993, 0.4924), (-0.3949, 0.09734, 0.4924), (-0.3949, -0.1429, 0.4924), (-0.2609, 0.09734, 0.4924), (-0.2609, -0.1429, 0.4924), (-0.3957, -0.1954, 0.4924), (-0.3957, -0.2544, 0.4924), (-0.2617, -0.1954, 0.4924), (-0.2617, -0.2544, 0.4924), (-0.3953, -0.3114, 0.4924), (-0.3953, -0.374, 0.4924), (-0.2613, -0.3114, 0.4924), (-0.2613, -0.374, 0.4924), (-0.4519, -0.1959, 0.4924), (-0.4519, -0.2534, 0.4924), (-0.4293, -0.1959, 0.4924), (-0.4293, -0.2534, 0.4924), (-0.4519, -0.04085, 0.4924), (-0.4519, -0.1408, 0.4924), (-0.4293, -0.04085, 0.4924), (-0.4293, -0.1408, 0.4924), (-0.05316, 0.4555, 0.4924), (-0.3496, 0.4555, 0.4924), (-0.05316, 0.4228, 0.4924), (-0.3237, 0.4228, 0.4924), (-0.4414, 0.3654, 0.4924), (-0.3829, 0.3655, 0.4924), (0.3841, 0.28, 0.4924), (0.3834, 0.1381, 0.4924), (0.4302, 0.1367, 0.4924), (0.4295, 0.04445, 0.4924), (0.3841, 0.04238, 0.4924), (0.3834, -0.03681, 0.4924), (0.464, 0.006571, 0.4924), (0.464, 0.1725, 0.4924)], [], [(9, 23, 8), (2, 38, 1), (10, 21, 9), (30, 12, 13), (25, 20, 10), (15, 14, 42), (20, 21, 10), (18, 16, 13), (20, 19, 22), (15, 43, 18), (19, 20, 17), (25, 27, 20), (18, 43, 19), (16, 17, 27), (16, 26, 13), (16, 27, 26), (37, 14, 12), (43, 7, 8), (24, 29, 26), (27, 17, 20), (24, 10, 29), (26, 31, 13), (39, 41, 42), (15, 18, 13), (3, 4, 45), (10, 11, 28), (31, 30, 13), (44, 5, 6), (43, 6, 7), (29, 10, 28), (43, 44, 6), (0, 1, 32), (43, 15, 42), (4, 5, 44), (4, 44, 45), (12, 30, 28), (12, 28, 11), (14, 39, 42), (40, 41, 39), (21, 23, 9), (14, 34, 39), (36, 37, 12), (29, 31, 26), (36, 12, 11), (38, 3, 45), (0, 33, 36), (2, 3, 38), (38, 34, 1), (14, 37, 35), (34, 38, 39), (11, 0, 36), (19, 43, 8), (34, 14, 35), (24, 25, 10), (1, 34, 32), (33, 0, 32), (8, 23, 22), (8, 22, 19), (55, 54, 69), (48, 47, 84), (56, 55, 67), (76, 59, 58), (71, 56, 66), (61, 88, 60), (66, 56, 67), (64, 59, 62), (66, 68, 65), (61, 64, 89), (65, 63, 66), (71, 66, 73), (64, 65, 89), (62, 73, 63), (62, 59, 72), (62, 72, 73), (83, 58, 60), (89, 54, 53), (70, 72, 75), (73, 66, 63), (70, 75, 56), (72, 59, 77), (85, 88, 87), (61, 59, 64), (49, 91, 50), (56, 74, 57), (77, 59, 76), (90, 52, 51), (89, 53, 52), (75, 74, 56), (89, 52, 90), (46, 78, 47), (89, 88, 61), (50, 90, 51), (50, 91, 90), (58, 74, 76), (58, 57, 74), (60, 88, 85), (86, 85, 87), (67, 55, 69), (60, 85, 80), (82, 58, 83), (75, 72, 77), (82, 57, 58), (84, 91, 49), (46, 82, 79), (48, 84, 49), (84, 47, 80), (60, 81, 83), (80, 85, 84), (57, 82, 46), (65, 54, 89), (80, 81, 60), (70, 56, 71), (47, 78, 80), (79, 78, 46), (54, 68, 69), (54, 65, 68), (1, 0, 46, 47), (2, 1, 47, 48), (3, 2, 48, 49), (4, 3, 49, 50), (5, 4, 50, 51), (6, 5, 51, 52), (7, 6, 52, 53), (8, 7, 53, 54), (9, 8, 54, 55), (10, 9, 55, 56), (11, 10, 56, 57), (0, 11, 57, 46), (13, 12, 58, 59), (14, 15, 61, 60), (15, 13, 59, 61), (12, 14, 60, 58), (17, 16, 62, 63), (18, 19, 65, 64), (19, 17, 63, 65), (16, 18, 64, 62), (21, 20, 66, 67), (22, 23, 69, 68), (23, 21, 67, 69), (20, 22, 68, 66), (25, 24, 70, 71), (26, 27, 73, 72), (27, 25, 71, 73), (24, 26, 72, 70), (29, 28, 74, 75), (30, 31, 77, 76), (31, 29, 75, 77), (28, 30, 76, 74), (33, 32, 78, 79), (34, 35, 81, 80), (32, 34, 80, 78), (37, 36, 82, 83), (36, 33, 79, 82), (35, 37, 83, 81), (39, 38, 84, 85), (40, 39, 85, 86), (41, 40, 86, 87), (42, 41, 87, 88), (43, 42, 88, 89), (44, 43, 89, 90), (45, 44, 90, 91), (38, 45, 91, 84)])
_uv = me_plane_019.uv_layers.new(name='UVMap')
_uv.uv.foreach_set('vector', [0.5252, 0.4947, 0.5959, 0.5481, 0.8372, 0.4947, 0.9018, 0.8557, 0.8821, 0.8238, 0.8731, 0.9206, 0.4932, 0.5226, 0.5355, 0.5481, 0.5252, 0.4947, 0.5201, 0.7045, 0.5357, 0.7693, 0.5357, 0.6565, 0.51, 0.6047, 0.5355, 0.5775, 0.4932, 0.5226, 0.5961, 0.6565, 0.5961, 0.7693, 0.8821, 0.7123, 0.5355, 0.5775, 0.5355, 0.5481, 0.4932, 0.5226, 0.5957, 0.6319, 0.5353, 0.6319, 0.5357, 0.6565, 0.5355, 0.5775, 0.5957, 0.6042, 0.5959, 0.5775, 0.5961, 0.6565, 0.8818, 0.6751, 0.5957, 0.6319, 0.5957, 0.6042, 0.5355, 0.5775, 0.5353, 0.6042, 0.51, 0.6047, 0.5201, 0.6047, 0.5355, 0.5775, 0.5957, 0.6319, 0.8818, 0.6751, 0.5957, 0.6042, 0.5353, 0.6319, 0.5353, 0.6042, 0.5201, 0.6047, 0.5353, 0.6319, 0.5201, 0.6317, 0.5357, 0.6565, 0.5353, 0.6319, 0.5201, 0.6047, 0.5201, 0.6317, 0.5411, 0.8639, 0.5961, 0.7693, 0.5357, 0.7693, 0.8818, 0.6751, 0.9024, 0.6263, 0.8372, 0.4947, 0.51, 0.6317, 0.51, 0.6576, 0.5201, 0.6317, 0.5201, 0.6047, 0.5353, 0.6042, 0.5355, 0.5775, 0.51, 0.6317, 0.4932, 0.5226, 0.51, 0.6576, 0.5201, 0.6317, 0.5201, 0.6576, 0.5357, 0.6565, 0.8818, 0.7572, 0.9026, 0.7132, 0.8821, 0.7123, 0.5961, 0.6565, 0.5957, 0.6319, 0.5357, 0.6565, 0.9018, 0.823, 0.9299, 0.7775, 0.9181, 0.7734, 0.4932, 0.5226, 0.4932, 0.8798, 0.51, 0.7045, 0.5201, 0.6576, 0.5201, 0.7045, 0.5357, 0.6565, 0.9181, 0.6955, 0.9299, 0.6791, 0.9024, 0.6584, 0.8818, 0.6751, 0.9024, 0.6584, 0.9024, 0.6263, 0.51, 0.6576, 0.4932, 0.5226, 0.51, 0.7045, 0.8818, 0.6751, 0.9181, 0.6955, 0.9024, 0.6584, 0.5358, 0.9206, 0.8731, 0.9206, 0.6897, 0.9062, 0.8818, 0.6751, 0.5961, 0.6565, 0.8821, 0.7123, 0.9299, 0.7775, 0.9299, 0.6791, 0.9181, 0.6955, 0.9299, 0.7775, 0.9181, 0.6955, 0.9181, 0.7734, 0.5357, 0.7693, 0.5201, 0.7045, 0.51, 0.7045, 0.5357, 0.7693, 0.51, 0.7045, 0.4932, 0.8798, 0.5961, 0.7693, 0.8818, 0.7572, 0.8821, 0.7123, 0.9029, 0.7566, 0.9026, 0.7132, 0.8818, 0.7572, 0.5355, 0.5481, 0.5959, 0.5481, 0.5252, 0.4947, 0.5961, 0.7693, 0.6897, 0.8908, 0.8818, 0.7572, 0.5147, 0.8639, 0.5411, 0.8639, 0.5357, 0.7693, 0.51, 0.6576, 0.5201, 0.6576, 0.5201, 0.6317, 0.5147, 0.8639, 0.5357, 0.7693, 0.4932, 0.8798, 0.8821, 0.8238, 0.9018, 0.823, 0.9181, 0.7734, 0.5358, 0.9206, 0.5561, 0.9062, 0.5147, 0.8639, 0.9018, 0.8557, 0.9018, 0.823, 0.8821, 0.8238, 0.8821, 0.8238, 0.6897, 0.8908, 0.8731, 0.9206, 0.5961, 0.7693, 0.5411, 0.8639, 0.5678, 0.8908, 0.6897, 0.8908, 0.8821, 0.8238, 0.8818, 0.7572, 0.4932, 0.8798, 0.5358, 0.9206, 0.5147, 0.8639, 0.5957, 0.6042, 0.8818, 0.6751, 0.8372, 0.4947, 0.6897, 0.8908, 0.5961, 0.7693, 0.5678, 0.8908, 0.51, 0.6317, 0.51, 0.6047, 0.4932, 0.5226, 0.8731, 0.9206, 0.6897, 0.8908, 0.6897, 0.9062, 0.5561, 0.9062, 0.5358, 0.9206, 0.6897, 0.9062, 0.8372, 0.4947, 0.5959, 0.5481, 0.5959, 0.5775, 0.8372, 0.4947, 0.5959, 0.5775, 0.5957, 0.6042, 0.5252, 0.4947, 0.8372, 0.4947, 0.5959, 0.5481, 0.9018, 0.8557, 0.8731, 0.9206, 0.8821, 0.8238, 0.4932, 0.5226, 0.5252, 0.4947, 0.5355, 0.5481, 0.5201, 0.7045, 0.5357, 0.6565, 0.5357, 0.7693, 0.51, 0.6047, 0.4932, 0.5226, 0.5355, 0.5775, 0.5961, 0.6565, 0.8821, 0.7123, 0.5961, 0.7693, 0.5355, 0.5775, 0.4932, 0.5226, 0.5355, 0.5481, 0.5957, 0.6319, 0.5357, 0.6565, 0.5353, 0.6319, 0.5355, 0.5775, 0.5959, 0.5775, 0.5957, 0.6042, 0.5961, 0.6565, 0.5957, 0.6319, 0.8818, 0.6751, 0.5957, 0.6042, 0.5353, 0.6042, 0.5355, 0.5775, 0.51, 0.6047, 0.5355, 0.5775, 0.5201, 0.6047, 0.5957, 0.6319, 0.5957, 0.6042, 0.8818, 0.6751, 0.5353, 0.6319, 0.5201, 0.6047, 0.5353, 0.6042, 0.5353, 0.6319, 0.5357, 0.6565, 0.5201, 0.6317, 0.5353, 0.6319, 0.5201, 0.6317, 0.5201, 0.6047, 0.5411, 0.8639, 0.5357, 0.7693, 0.5961, 0.7693, 0.8818, 0.6751, 0.8372, 0.4947, 0.9024, 0.6263, 0.51, 0.6317, 0.5201, 0.6317, 0.51, 0.6576, 0.5201, 0.6047, 0.5355, 0.5775, 0.5353, 0.6042, 0.51, 0.6317, 0.51, 0.6576, 0.4932, 0.5226, 0.5201, 0.6317, 0.5357, 0.6565, 0.5201, 0.6576, 0.8818, 0.7572, 0.8821, 0.7123, 0.9026, 0.7132, 0.5961, 0.6565, 0.5357, 0.6565, 0.5957, 0.6319, 0.9018, 0.823, 0.9181, 0.7734, 0.9299, 0.7775, 0.4932, 0.5226, 0.51, 0.7045, 0.4932, 0.8798, 0.5201, 0.6576, 0.5357, 0.6565, 0.5201, 0.7045, 0.9181, 0.6955, 0.9024, 0.6584, 0.9299, 0.6791, 0.8818, 0.6751, 0.9024, 0.6263, 0.9024, 0.6584, 0.51, 0.6576, 0.51, 0.7045, 0.4932, 0.5226, 0.8818, 0.6751, 0.9024, 0.6584, 0.9181, 0.6955, 0.5358, 0.9206, 0.6897, 0.9062, 0.8731, 0.9206, 0.8818, 0.6751, 0.8821, 0.7123, 0.5961, 0.6565, 0.9299, 0.7775, 0.9181, 0.6955, 0.9299, 0.6791, 0.9299, 0.7775, 0.9181, 0.7734, 0.9181, 0.6955, 0.5357, 0.7693, 0.51, 0.7045, 0.5201, 0.7045, 0.5357, 0.7693, 0.4932, 0.8798, 0.51, 0.7045, 0.5961, 0.7693, 0.8821, 0.7123, 0.8818, 0.7572, 0.9029, 0.7566, 0.8818, 0.7572, 0.9026, 0.7132, 0.5355, 0.5481, 0.5252, 0.4947, 0.5959, 0.5481, 0.5961, 0.7693, 0.8818, 0.7572, 0.6897, 0.8908, 0.5147, 0.8639, 0.5357, 0.7693, 0.5411, 0.8639, 0.51, 0.6576, 0.5201, 0.6317, 0.5201, 0.6576, 0.5147, 0.8639, 0.4932, 0.8798, 0.5357, 0.7693, 0.8821, 0.8238, 0.9181, 0.7734, 0.9018, 0.823, 0.5358, 0.9206, 0.5147, 0.8639, 0.5561, 0.9062, 0.9018, 0.8557, 0.8821, 0.8238, 0.9018, 0.823, 0.8821, 0.8238, 0.8731, 0.9206, 0.6897, 0.8908, 0.5961, 0.7693, 0.5678, 0.8908, 0.5411, 0.8639, 0.6897, 0.8908, 0.8818, 0.7572, 0.8821, 0.8238, 0.4932, 0.8798, 0.5147, 0.8639, 0.5358, 0.9206, 0.5957, 0.6042, 0.8372, 0.4947, 0.8818, 0.6751, 0.6897, 0.8908, 0.5678, 0.8908, 0.5961, 0.7693, 0.51, 0.6317, 0.4932, 0.5226, 0.51, 0.6047, 0.8731, 0.9206, 0.6897, 0.9062, 0.6897, 0.8908, 0.5561, 0.9062, 0.6897, 0.9062, 0.5358, 0.9206, 0.8372, 0.4947, 0.5959, 0.5775, 0.5959, 0.5481, 0.8372, 0.4947, 0.5957, 0.6042, 0.5959, 0.5775, 0.8731, 0.9206, 0.5358, 0.9206, 0.5358, 0.9206, 0.8731, 0.9206, 0.9018, 0.8557, 0.8731, 0.9206, 0.8731, 0.9206, 0.9018, 0.8557, 0.9018, 0.823, 0.9018, 0.8557, 0.9018, 0.8557, 0.9018, 0.823, 0.9299, 0.7775, 0.9018, 0.823, 0.9018, 0.823, 0.9299, 0.7775, 0.9299, 0.6791, 0.9299, 0.7775, 0.9299, 0.7775, 0.9299, 0.6791, 0.9024, 0.6584, 0.9299, 0.6791, 0.9299, 0.6791, 0.9024, 0.6584, 0.9024, 0.6263, 0.9024, 0.6584, 0.9024, 0.6584, 0.9024, 0.6263, 0.8372, 0.4947, 0.9024, 0.6263, 0.9024, 0.6263, 0.8372, 0.4947, 0.5252, 0.4947, 0.8372, 0.4947, 0.8372, 0.4947, 0.5252, 0.4947, 0.4932, 0.5226, 0.5252, 0.4947, 0.5252, 0.4947, 0.4932, 0.5226, 0.4932, 0.8798, 0.4932, 0.5226, 0.4932, 0.5226, 0.4932, 0.8798, 0.5358, 0.9206, 0.4932, 0.8798, 0.4932, 0.8798, 0.5358, 0.9206, 0.5357, 0.6565, 0.5357, 0.7693, 0.5357, 0.7693, 0.5357, 0.6565, 0.5961, 0.7693, 0.5961, 0.6565, 0.5961, 0.6565, 0.5961, 0.7693, 0.5961, 0.6565, 0.5357, 0.6565, 0.5357, 0.6565, 0.5961, 0.6565, 0.5357, 0.7693, 0.5961, 0.7693, 0.5961, 0.7693, 0.5357, 0.7693, 0.5353, 0.6042, 0.5353, 0.6319, 0.5353, 0.6319, 0.5353, 0.6042, 0.5957, 0.6319, 0.5957, 0.6042, 0.5957, 0.6042, 0.5957, 0.6319, 0.5957, 0.6042, 0.5353, 0.6042, 0.5353, 0.6042, 0.5957, 0.6042, 0.5353, 0.6319, 0.5957, 0.6319, 0.5957, 0.6319, 0.5353, 0.6319, 0.5355, 0.5481, 0.5355, 0.5775, 0.5355, 0.5775, 0.5355, 0.5481, 0.5959, 0.5775, 0.5959, 0.5481, 0.5959, 0.5481, 0.5959, 0.5775, 0.5959, 0.5481, 0.5355, 0.5481, 0.5355, 0.5481, 0.5959, 0.5481, 0.5355, 0.5775, 0.5959, 0.5775, 0.5959, 0.5775, 0.5355, 0.5775, 0.51, 0.6047, 0.51, 0.6317, 0.51, 0.6317, 0.51, 0.6047, 0.5201, 0.6317, 0.5201, 0.6047, 0.5201, 0.6047, 0.5201, 0.6317, 0.5201, 0.6047, 0.51, 0.6047, 0.51, 0.6047, 0.5201, 0.6047, 0.51, 0.6317, 0.5201, 0.6317, 0.5201, 0.6317, 0.51, 0.6317, 0.51, 0.6576, 0.51, 0.7045, 0.51, 0.7045, 0.51, 0.6576, 0.5201, 0.7045, 0.5201, 0.6576, 0.5201, 0.6576, 0.5201, 0.7045, 0.5201, 0.6576, 0.51, 0.6576, 0.51, 0.6576, 0.5201, 0.6576, 0.51, 0.7045, 0.5201, 0.7045, 0.5201, 0.7045, 0.51, 0.7045, 0.5561, 0.9062, 0.6897, 0.9062, 0.6897, 0.9062, 0.5561, 0.9062, 0.6897, 0.8908, 0.5678, 0.8908, 0.5678, 0.8908, 0.6897, 0.8908, 0.6897, 0.9062, 0.6897, 0.8908, 0.6897, 0.8908, 0.6897, 0.9062, 0.5411, 0.8639, 0.5147, 0.8639, 0.5147, 0.8639, 0.5411, 0.8639, 0.5147, 0.8639, 0.5561, 0.9062, 0.5561, 0.9062, 0.5147, 0.8639, 0.5678, 0.8908, 0.5411, 0.8639, 0.5411, 0.8639, 0.5678, 0.8908, 0.8818, 0.7572, 0.8821, 0.8238, 0.8821, 0.8238, 0.8818, 0.7572, 0.9029, 0.7566, 0.8818, 0.7572, 0.8818, 0.7572, 0.9029, 0.7566, 0.9026, 0.7132, 0.9029, 0.7566, 0.9029, 0.7566, 0.9026, 0.7132, 0.8821, 0.7123, 0.9026, 0.7132, 0.9026, 0.7132, 0.8821, 0.7123, 0.8818, 0.6751, 0.8821, 0.7123, 0.8821, 0.7123, 0.8818, 0.6751, 0.9181, 0.6955, 0.8818, 0.6751, 0.8818, 0.6751, 0.9181, 0.6955, 0.9181, 0.7734, 0.9181, 0.6955, 0.9181, 0.6955, 0.9181, 0.7734, 0.8821, 0.8238, 0.9181, 0.7734, 0.9181, 0.7734, 0.8821, 0.8238])
me_plane_019.use_remesh_preserve_volume = False
me_plane_019.use_remesh_preserve_attributes = False
me_plane_019.use_mirror_vertex_groups = False
me_plane_019.update()
me_plane_018 = bpy.data.meshes.new('Plane.018')
me_plane_018.from_pydata([(0.4875, 0.3415, -0.4761), (0.4068, 0.4912, -0.4761), (-0.4905, 0.4912, -0.4761), (-0.4905, -0.4805, -0.4761), (0.4875, -0.3095, -0.4761), (0.343, -0.4802, -0.4761), (0.3026, -0.4802, -0.4761), (0.3026, 0.1764, -0.4761), (0.2706, 0.1764, -0.4761), (0.2706, -0.4802, -0.4761), (0.2533, -0.4802, -0.4761), (0.2533, 0.2344, -0.4761), (0.1825, 0.3938, -0.4761), (0.1552, 0.3938, -0.4761), (0.2219, 0.2342, -0.4761), (0.2219, -0.4826, -0.4761), (-0.14, -0.4826, -0.4761), (-0.2262, -0.4134, -0.4761), (-0.3575, -0.4134, -0.4761), (-0.4137, -0.4827, -0.4761), (-0.4905, 0.2095, -0.4761), (-0.1997, 0.2095, -0.4761), (-0.1997, 0.2247, -0.4761), (-0.4905, 0.2247, -0.4761), (-0.4905, 0.2491, -0.4761), (-0.2902, 0.2491, -0.4761), (-0.2902, 0.2625, -0.4761), (-0.4905, 0.2625, -0.4761), (0.4553, 0.3445, -0.4761), (0.409, 0.4236, -0.4761), (0.4655, -0.2743, -0.4761), (0.3282, -0.426, -0.4761), (0.3382, 0.4236, -0.4761), (0.4875, 0.3415, 0.4924), (0.4068, 0.4912, 0.4924), (-0.4905, 0.4912, 0.4924), (-0.4905, -0.4805, 0.4924), (0.4875, -0.3095, 0.4924), (0.343, -0.4802, 0.4924), (0.3026, -0.4802, 0.4924), (0.3026, 0.1764, 0.4924), (0.2706, 0.1764, 0.4924), (0.2706, -0.4802, 0.4924), (0.2533, -0.4802, 0.4924), (0.2533, 0.2344, 0.4924), (0.1825, 0.3938, 0.4924), (0.1552, 0.3938, 0.4924), (0.2219, 0.2342, 0.4924), (0.2219, -0.4826, 0.4924), (-0.14, -0.4826, 0.4924), (-0.2262, -0.4134, 0.4924), (-0.3575, -0.4134, 0.4924), (-0.4137, -0.4827, 0.4924), (-0.4905, 0.2095, 0.4924), (-0.1997, 0.2095, 0.4924), (-0.1997, 0.2247, 0.4924), (-0.4905, 0.2247, 0.4924), (-0.4905, 0.2491, 0.4924), (-0.2902, 0.2491, 0.4924), (-0.2902, 0.2625, 0.4924), (-0.4905, 0.2625, 0.4924), (0.4553, 0.3445, 0.4924), (0.409, 0.4236, 0.4924), (0.4655, -0.2743, 0.4924), (0.3282, -0.426, 0.4924), (0.3382, 0.4236, 0.4924)], [], [(3, 18, 19), (17, 15, 16), (17, 18, 20, 21), (20, 18, 3), (9, 10, 8), (21, 14, 15, 17), (7, 31, 6), (31, 5, 6), (7, 32, 31), (25, 23, 24), (30, 0, 4), (28, 0, 30), (11, 7, 8), (11, 32, 7), (30, 4, 5, 31), (22, 23, 25), (22, 26, 13), (14, 21, 22, 13), (12, 32, 11), (25, 26, 22), (2, 26, 27), (2, 13, 26), (1, 0, 29), (8, 10, 11), (12, 13, 1), (32, 12, 1), (29, 32, 1), (29, 0, 28), (1, 13, 2), (36, 52, 51), (50, 49, 48), (50, 54, 53, 51), (53, 36, 51), (42, 41, 43), (54, 50, 48, 47), (40, 39, 64), (64, 39, 38), (40, 64, 65), (58, 57, 56), (63, 37, 33), (61, 63, 33), (44, 41, 40), (44, 40, 65), (63, 64, 38, 37), (55, 58, 56), (55, 46, 59), (47, 46, 55, 54), (45, 44, 65), (58, 55, 59), (35, 60, 59), (35, 59, 46), (34, 62, 33), (41, 44, 43), (45, 34, 46), (65, 34, 45), (62, 34, 65), (62, 61, 33), (34, 35, 46), (4, 0, 33, 37), (0, 1, 34, 33), (1, 2, 35, 34), (22, 21, 54, 55), (5, 4, 37, 38), (6, 5, 38, 39), (7, 6, 39, 40), (8, 7, 40, 41), (9, 8, 41, 42), (10, 9, 42, 43), (11, 10, 43, 44), (12, 11, 44, 45), (13, 12, 45, 46), (14, 13, 46, 47), (15, 14, 47, 48), (16, 15, 48, 49), (17, 16, 49, 50), (18, 17, 50, 51), (19, 18, 51, 52), (3, 19, 52, 36), (21, 20, 53, 54), (23, 22, 55, 56), (24, 23, 56, 57), (25, 24, 57, 58), (26, 25, 58, 59), (27, 26, 59, 60), (2, 27, 60, 35), (20, 3, 36, 53), (28, 30, 63, 61), (29, 28, 61, 62), (30, 31, 64, 63), (32, 29, 62, 65), (31, 32, 65, 64)])
_uv = me_plane_018.uv_layers.new(name='UVMap')
_uv.uv.foreach_set('vector', [0.4932, 0.06246, 0.5532, 0.09398, 0.5278, 0.06146, 0.6123, 0.09398, 0.7832, 0.06148, 0.6512, 0.06148, 0.6123, 0.09398, 0.5532, 0.09398, 0.4932, 0.3563, 0.6243, 0.3563, 0.4932, 0.3563, 0.5532, 0.09398, 0.4932, 0.06246, 0.8051, 0.06261, 0.7973, 0.06261, 0.8051, 0.3408, 0.6243, 0.3563, 0.7832, 0.3679, 0.7832, 0.06148, 0.6123, 0.09398, 0.8195, 0.3408, 0.8311, 0.08804, 0.8195, 0.06261, 0.8311, 0.08804, 0.8378, 0.06261, 0.8195, 0.06261, 0.8195, 0.3408, 0.8356, 0.4568, 0.8311, 0.08804, 0.5835, 0.3749, 0.4932, 0.3634, 0.4932, 0.3749, 0.893, 0.1592, 0.9029, 0.4182, 0.9029, 0.1427, 0.8884, 0.4197, 0.9029, 0.4182, 0.893, 0.1592, 0.7973, 0.368, 0.8195, 0.3408, 0.8051, 0.3408, 0.7973, 0.368, 0.8356, 0.4568, 0.8195, 0.3408, 0.893, 0.1592, 0.9029, 0.1427, 0.8378, 0.06261, 0.8311, 0.08804, 0.6243, 0.3634, 0.4932, 0.3634, 0.5835, 0.3749, 0.6243, 0.3634, 0.5835, 0.3812, 0.7531, 0.4428, 0.7832, 0.3679, 0.6243, 0.3563, 0.6243, 0.3634, 0.7531, 0.4428, 0.7654, 0.4428, 0.8356, 0.4568, 0.7973, 0.368, 0.5835, 0.3749, 0.5835, 0.3812, 0.6243, 0.3634, 0.4932, 0.4885, 0.5835, 0.3812, 0.4932, 0.3812, 0.4932, 0.4885, 0.7531, 0.4428, 0.5835, 0.3812, 0.8665, 0.4885, 0.9029, 0.4182, 0.8675, 0.4568, 0.8051, 0.3408, 0.7973, 0.06261, 0.7973, 0.368, 0.7654, 0.4428, 0.7531, 0.4428, 0.8665, 0.4885, 0.8356, 0.4568, 0.7654, 0.4428, 0.8665, 0.4885, 0.8675, 0.4568, 0.8356, 0.4568, 0.8665, 0.4885, 0.8675, 0.4568, 0.9029, 0.4182, 0.8884, 0.4197, 0.8665, 0.4885, 0.7531, 0.4428, 0.4932, 0.4885, 0.4932, 0.06246, 0.5278, 0.06146, 0.5532, 0.09398, 0.6123, 0.09398, 0.6512, 0.06148, 0.7832, 0.06148, 0.6123, 0.09398, 0.6243, 0.3563, 0.4932, 0.3563, 0.5532, 0.09398, 0.4932, 0.3563, 0.4932, 0.06246, 0.5532, 0.09398, 0.8051, 0.06261, 0.8051, 0.3408, 0.7973, 0.06261, 0.6243, 0.3563, 0.6123, 0.09398, 0.7832, 0.06148, 0.7832, 0.3679, 0.8195, 0.3408, 0.8195, 0.06261, 0.8311, 0.08804, 0.8311, 0.08804, 0.8195, 0.06261, 0.8378, 0.06261, 0.8195, 0.3408, 0.8311, 0.08804, 0.8356, 0.4568, 0.5835, 0.3749, 0.4932, 0.3749, 0.4932, 0.3634, 0.893, 0.1592, 0.9029, 0.1427, 0.9029, 0.4182, 0.8884, 0.4197, 0.893, 0.1592, 0.9029, 0.4182, 0.7973, 0.368, 0.8051, 0.3408, 0.8195, 0.3408, 0.7973, 0.368, 0.8195, 0.3408, 0.8356, 0.4568, 0.893, 0.1592, 0.8311, 0.08804, 0.8378, 0.06261, 0.9029, 0.1427, 0.6243, 0.3634, 0.5835, 0.3749, 0.4932, 0.3634, 0.6243, 0.3634, 0.7531, 0.4428, 0.5835, 0.3812, 0.7832, 0.3679, 0.7531, 0.4428, 0.6243, 0.3634, 0.6243, 0.3563, 0.7654, 0.4428, 0.7973, 0.368, 0.8356, 0.4568, 0.5835, 0.3749, 0.6243, 0.3634, 0.5835, 0.3812, 0.4932, 0.4885, 0.4932, 0.3812, 0.5835, 0.3812, 0.4932, 0.4885, 0.5835, 0.3812, 0.7531, 0.4428, 0.8665, 0.4885, 0.8675, 0.4568, 0.9029, 0.4182, 0.8051, 0.3408, 0.7973, 0.368, 0.7973, 0.06261, 0.7654, 0.4428, 0.8665, 0.4885, 0.7531, 0.4428, 0.8356, 0.4568, 0.8665, 0.4885, 0.7654, 0.4428, 0.8675, 0.4568, 0.8665, 0.4885, 0.8356, 0.4568, 0.8675, 0.4568, 0.8884, 0.4197, 0.9029, 0.4182, 0.8665, 0.4885, 0.4932, 0.4885, 0.7531, 0.4428, 0.9029, 0.1427, 0.9029, 0.4182, 0.9029, 0.4182, 0.9029, 0.1427, 0.9029, 0.4182, 0.8665, 0.4885, 0.8665, 0.4885, 0.9029, 0.4182, 0.8665, 0.4885, 0.4932, 0.4885, 0.4932, 0.4885, 0.8665, 0.4885, 0.6243, 0.3634, 0.6243, 0.3563, 0.6243, 0.3563, 0.6243, 0.3634, 0.8378, 0.06261, 0.9029, 0.1427, 0.9029, 0.1427, 0.8378, 0.06261, 0.8195, 0.06261, 0.8378, 0.06261, 0.8378, 0.06261, 0.8195, 0.06261, 0.8195, 0.3408, 0.8195, 0.06261, 0.8195, 0.06261, 0.8195, 0.3408, 0.8051, 0.3408, 0.8195, 0.3408, 0.8195, 0.3408, 0.8051, 0.3408, 0.8051, 0.06261, 0.8051, 0.3408, 0.8051, 0.3408, 0.8051, 0.06261, 0.7973, 0.06261, 0.8051, 0.06261, 0.8051, 0.06261, 0.7973, 0.06261, 0.7973, 0.368, 0.7973, 0.06261, 0.7973, 0.06261, 0.7973, 0.368, 0.7654, 0.4428, 0.7973, 0.368, 0.7973, 0.368, 0.7654, 0.4428, 0.7531, 0.4428, 0.7654, 0.4428, 0.7654, 0.4428, 0.7531, 0.4428, 0.7832, 0.3679, 0.7531, 0.4428, 0.7531, 0.4428, 0.7832, 0.3679, 0.7832, 0.06148, 0.7832, 0.3679, 0.7832, 0.3679, 0.7832, 0.06148, 0.6512, 0.06148, 0.7832, 0.06148, 0.7832, 0.06148, 0.6512, 0.06148, 0.6123, 0.09398, 0.6512, 0.06148, 0.6512, 0.06148, 0.6123, 0.09398, 0.5532, 0.09398, 0.6123, 0.09398, 0.6123, 0.09398, 0.5532, 0.09398, 0.5278, 0.06146, 0.5532, 0.09398, 0.5532, 0.09398, 0.5278, 0.06146, 0.4932, 0.06246, 0.5278, 0.06146, 0.5278, 0.06146, 0.4932, 0.06246, 0.6243, 0.3563, 0.4932, 0.3563, 0.4932, 0.3563, 0.6243, 0.3563, 0.4932, 0.3634, 0.6243, 0.3634, 0.6243, 0.3634, 0.4932, 0.3634, 0.4932, 0.3749, 0.4932, 0.3634, 0.4932, 0.3634, 0.4932, 0.3749, 0.5835, 0.3749, 0.4932, 0.3749, 0.4932, 0.3749, 0.5835, 0.3749, 0.5835, 0.3812, 0.5835, 0.3749, 0.5835, 0.3749, 0.5835, 0.3812, 0.4932, 0.3812, 0.5835, 0.3812, 0.5835, 0.3812, 0.4932, 0.3812, 0.4932, 0.4885, 0.4932, 0.3812, 0.4932, 0.3812, 0.4932, 0.4885, 0.4932, 0.3563, 0.4932, 0.06246, 0.4932, 0.06246, 0.4932, 0.3563, 0.8884, 0.4197, 0.893, 0.1592, 0.893, 0.1592, 0.8884, 0.4197, 0.8675, 0.4568, 0.8884, 0.4197, 0.8884, 0.4197, 0.8675, 0.4568, 0.893, 0.1592, 0.8311, 0.08804, 0.8311, 0.08804, 0.893, 0.1592, 0.8356, 0.4568, 0.8675, 0.4568, 0.8675, 0.4568, 0.8356, 0.4568, 0.8311, 0.08804, 0.8356, 0.4568, 0.8356, 0.4568, 0.8311, 0.08804])
me_plane_018.use_remesh_preserve_volume = False
me_plane_018.use_remesh_preserve_attributes = False
me_plane_018.use_mirror_vertex_groups = False
me_plane_018.update()

# ---- objects
ob_cube_003 = bpy.data.objects.new('Cube.003', me_cube_003)
ob_cube_002 = bpy.data.objects.new('Cube.002', me_cube_002)
ob_cube_001 = bpy.data.objects.new('Cube.001', me_cube_001)
ob_cube = bpy.data.objects.new('Cube', me_cube)
ob_lo_o_001 = bpy.data.objects.new('LO O.001', me_plane_021)
ob_lu_o_001 = bpy.data.objects.new('LU O.001', me_plane_020)
ob_ro_o_001 = bpy.data.objects.new('RO O.001', me_plane_019)
ob_ru_o_001 = bpy.data.objects.new('RU O.001', me_plane_018)

# ---- transforms, parenting, visibility, modifiers, constraints
ob_cube_003.location = (1.5, 0.5, 0.0)
ob_cube_003.display_type = 'WIRE'
ob_cube_003.lineart.crease_threshold = 0.0
ob_cube_002.location = (0.5, 1.5, 0.0)
ob_cube_002.display_type = 'WIRE'
ob_cube_002.lineart.crease_threshold = 0.0
ob_cube_001.location = (1.5, 1.5, 0.0)
ob_cube_001.display_type = 'WIRE'
ob_cube_001.lineart.crease_threshold = 0.0
ob_cube.location = (0.5, 0.5, 0.0)
ob_cube.display_type = 'WIRE'
ob_cube.lineart.crease_threshold = 0.0
ob_lo_o_001.location = (0.5, 1.5, -9.313e-10)
ob_lo_o_001.scale = (1.02, 1.02, 1.02)
ob_lo_o_001.lineart.crease_threshold = 0.0
ob_lu_o_001.location = (0.5, 0.5, 0.0)
ob_lu_o_001.scale = (1.02, 1.02, 1.02)
ob_lu_o_001.lineart.crease_threshold = 0.0
ob_ro_o_001.location = (1.5, 1.5, 0.0)
ob_ro_o_001.scale = (1.02, 1.02, 1.02)
ob_ro_o_001.lineart.crease_threshold = 0.0
ob_ru_o_001.location = (1.5, 0.5, 9.313e-10)
ob_ru_o_001.scale = (1.02, 1.02, 1.02)
ob_ru_o_001.lineart.crease_threshold = 0.0

# ---- collection membership
col_collection_2_001.objects.link(ob_cube_003)
col_collection_2_001.objects.link(ob_cube_002)
col_collection_2_001.objects.link(ob_cube_001)
col_collection_2_001.objects.link(ob_cube)
col_collection_2_001.objects.link(ob_lo_o_001)
col_collection_2_001.objects.link(ob_lu_o_001)
col_collection_2_001.objects.link(ob_ro_o_001)
col_collection_2_001.objects.link(ob_ru_o_001)

# ---- scene / render settings (as saved in the file)
scene.frame_start = 1; scene.frame_end = 250; scene.frame_set(1)
scene.render.engine = 'BLENDER_EEVEE_NEXT'
scene.render.image_settings.exr_codec = 'NONE'
scene.render.resolution_percentage = 50
scene.render.dither_intensity = 0.0
scene.render.simplify_subdivision_render = 0
scene.render.simplify_child_particles_render = 0.0
scene.cycles.use_denoising = False
scene.cycles.samples = 128
scene.cycles.sampling_pattern = 'TABULATED_SOBOL'
scene.cycles.use_adaptive_sampling = False
scene.cycles.use_light_tree = False
scene.cycles.blur_glossy = 0.0
scene.cycles.sample_clamp_indirect = 0.0
scene.view_settings.view_transform = 'Standard'
bpy.context.view_layer.update()

# ---- added for rendering (the .blend has no active camera and no usable light): camera, sun + grey world if the file has none
cam_auto = bpy.data.cameras.new('AutoCamera')
cam_auto.lens = 50.0
cam_auto.sensor_width = 36.0
cam_auto.clip_end = 1000.0
ob_auto_camera = bpy.data.objects.new('AutoCamera', cam_auto)
scene.collection.objects.link(ob_auto_camera)
ob_auto_camera.location = (3.77653, -2.33177, 2.22238)
ob_auto_camera.rotation_euler = (1.09748, -7.21219e-08, 0.694738)
scene.camera = ob_auto_camera
light_auto_sun = bpy.data.lights.new('AutoSun', 'SUN')
light_auto_sun.energy = 3.0
light_auto_sun.angle = 0.0523599
ob_auto_sun = bpy.data.objects.new('AutoSun', light_auto_sun)
scene.collection.objects.link(ob_auto_sun)
ob_auto_sun.rotation_euler = (0.872665, 0.174533, 0.523599)
if scene.world is None:
    world_auto = bpy.data.worlds.new('AutoWorld')
    world_auto.color = (0.3, 0.3, 0.3)
    scene.world = world_auto
bpy.context.view_layer.update()
